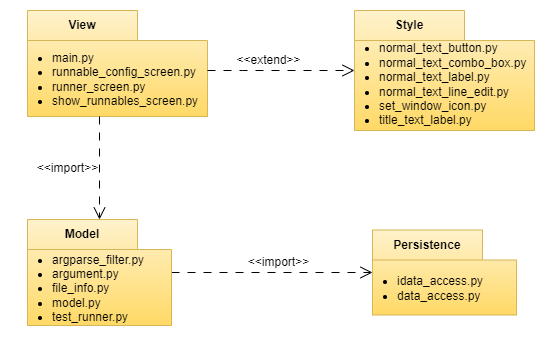

The diagram above was exported from draw.io. Its source (the exported page's mxGraphModel, read from the mxfile embedded in the PNG):
<mxGraphModel dx="1050" dy="522" grid="0" gridSize="10" guides="1" tooltips="1" connect="1" arrows="1" fold="1" page="0" pageScale="1" pageWidth="850" pageHeight="1100" math="0" shadow="0">
  <root>
    <mxCell id="0" />
    <mxCell id="1" parent="0" />
    <mxCell id="nuV70_mkJVLdaZoXGtgN-2" value="Persistence" style="shape=folder;fontStyle=1;tabWidth=110;tabHeight=30;tabPosition=left;html=1;boundedLbl=1;labelInHeader=1;container=1;collapsible=0;whiteSpace=wrap;fillColor=#fff2cc;gradientColor=#ffd966;strokeColor=#d6b656;" parent="1" vertex="1">
      <mxGeometry x="491" y="489.5" width="144" height="85" as="geometry" />
    </mxCell>
    <mxCell id="nuV70_mkJVLdaZoXGtgN-3" value="&lt;div style=&quot;&quot;&gt;&lt;ul&gt;&lt;li&gt;idata_access.py&lt;/li&gt;&lt;li&gt;data_access.py&lt;/li&gt;&lt;/ul&gt;&lt;/div&gt;" style="html=1;strokeColor=none;resizeWidth=1;resizeHeight=1;fillColor=none;part=1;connectable=0;allowArrows=0;deletable=0;whiteSpace=wrap;align=left;" parent="nuV70_mkJVLdaZoXGtgN-2" vertex="1">
      <mxGeometry width="161" height="56" relative="1" as="geometry">
        <mxPoint x="-17" y="30" as="offset" />
      </mxGeometry>
    </mxCell>
    <mxCell id="nuV70_mkJVLdaZoXGtgN-13" style="edgeStyle=orthogonalEdgeStyle;rounded=0;orthogonalLoop=1;jettySize=auto;html=1;endArrow=open;endFill=0;endSize=10;dashed=1;dashPattern=8 8;" parent="1" source="nuV70_mkJVLdaZoXGtgN-4" target="nuV70_mkJVLdaZoXGtgN-2" edge="1">
      <mxGeometry relative="1" as="geometry" />
    </mxCell>
    <mxCell id="nuV70_mkJVLdaZoXGtgN-4" value="Model" style="shape=folder;fontStyle=1;tabWidth=110;tabHeight=30;tabPosition=left;html=1;boundedLbl=1;labelInHeader=1;container=1;collapsible=0;whiteSpace=wrap;fillColor=#fff2cc;gradientColor=#ffd966;strokeColor=#d6b656;" parent="1" vertex="1">
      <mxGeometry x="146" y="479" width="144" height="106" as="geometry" />
    </mxCell>
    <mxCell id="nuV70_mkJVLdaZoXGtgN-5" value="&lt;div style=&quot;&quot;&gt;&lt;ul&gt;&lt;li&gt;argparse_filter.py&lt;/li&gt;&lt;li&gt;argument.py&lt;/li&gt;&lt;li&gt;file_info.py&lt;/li&gt;&lt;li&gt;model.py&lt;/li&gt;&lt;li&gt;test_runner.py&lt;/li&gt;&lt;/ul&gt;&lt;/div&gt;" style="html=1;strokeColor=none;resizeWidth=1;resizeHeight=1;fillColor=none;part=1;connectable=0;allowArrows=0;deletable=0;whiteSpace=wrap;align=left;" parent="nuV70_mkJVLdaZoXGtgN-4" vertex="1">
      <mxGeometry width="161" height="77" relative="1" as="geometry">
        <mxPoint x="-17" y="30" as="offset" />
      </mxGeometry>
    </mxCell>
    <mxCell id="nuV70_mkJVLdaZoXGtgN-6" value="View" style="shape=folder;fontStyle=1;tabWidth=110;tabHeight=30;tabPosition=left;html=1;boundedLbl=1;labelInHeader=1;container=1;collapsible=0;whiteSpace=wrap;fillColor=#fff2cc;gradientColor=#ffd966;strokeColor=#d6b656;" parent="1" vertex="1">
      <mxGeometry x="146" y="270" width="180" height="106" as="geometry" />
    </mxCell>
    <mxCell id="nuV70_mkJVLdaZoXGtgN-7" value="&lt;div style=&quot;&quot;&gt;&lt;ul&gt;&lt;li&gt;main.py&lt;/li&gt;&lt;li&gt;runnable_config_screen.py&lt;/li&gt;&lt;li&gt;runner_screen.py&lt;/li&gt;&lt;li&gt;show_runnables_screen.py&lt;/li&gt;&lt;/ul&gt;&lt;/div&gt;" style="html=1;strokeColor=none;resizeWidth=1;resizeHeight=1;fillColor=none;part=1;connectable=0;allowArrows=0;deletable=0;whiteSpace=wrap;align=left;" parent="nuV70_mkJVLdaZoXGtgN-6" vertex="1">
      <mxGeometry width="201.24999999999997" height="77" relative="1" as="geometry">
        <mxPoint x="-17" y="30" as="offset" />
      </mxGeometry>
    </mxCell>
    <mxCell id="nuV70_mkJVLdaZoXGtgN-10" value="Style" style="shape=folder;fontStyle=1;tabWidth=110;tabHeight=30;tabPosition=left;html=1;boundedLbl=1;labelInHeader=1;container=1;collapsible=0;whiteSpace=wrap;fillColor=#fff2cc;gradientColor=#ffd966;strokeColor=#d6b656;" parent="1" vertex="1">
      <mxGeometry x="473" y="270" width="180" height="120" as="geometry" />
    </mxCell>
    <mxCell id="nuV70_mkJVLdaZoXGtgN-11" value="&lt;div style=&quot;&quot;&gt;&lt;ul&gt;&lt;li&gt;normal_text_button.py&lt;/li&gt;&lt;li&gt;normal_text_combo_box.py&lt;/li&gt;&lt;li&gt;normal_text_label.py&lt;/li&gt;&lt;li&gt;normal_text_line_edit.py&lt;/li&gt;&lt;li&gt;set_window_icon.py&lt;/li&gt;&lt;li&gt;title_text_label.py&lt;/li&gt;&lt;/ul&gt;&lt;/div&gt;" style="html=1;strokeColor=none;resizeWidth=1;resizeHeight=1;fillColor=none;part=1;connectable=0;allowArrows=0;deletable=0;whiteSpace=wrap;align=left;" parent="nuV70_mkJVLdaZoXGtgN-10" vertex="1">
      <mxGeometry width="201.24999999999997" height="87.16981132075472" relative="1" as="geometry">
        <mxPoint x="-17" y="30" as="offset" />
      </mxGeometry>
    </mxCell>
    <mxCell id="nuV70_mkJVLdaZoXGtgN-14" value="&amp;lt;&amp;lt;import&amp;gt;&amp;gt;" style="text;html=1;align=center;verticalAlign=middle;resizable=0;points=[];autosize=1;strokeColor=none;fillColor=none;" parent="1" vertex="1">
      <mxGeometry x="357" y="509" width="79" height="26" as="geometry" />
    </mxCell>
    <mxCell id="nuV70_mkJVLdaZoXGtgN-15" style="edgeStyle=orthogonalEdgeStyle;rounded=0;orthogonalLoop=1;jettySize=auto;html=1;endArrow=open;endFill=0;endSize=10;dashed=1;dashPattern=8 8;" parent="1" source="nuV70_mkJVLdaZoXGtgN-6" target="nuV70_mkJVLdaZoXGtgN-4" edge="1">
      <mxGeometry relative="1" as="geometry">
        <mxPoint x="300" y="542" as="sourcePoint" />
        <mxPoint x="501" y="542" as="targetPoint" />
        <Array as="points">
          <mxPoint x="218" y="402" />
          <mxPoint x="218" y="402" />
        </Array>
      </mxGeometry>
    </mxCell>
    <mxCell id="nuV70_mkJVLdaZoXGtgN-16" value="&amp;lt;&amp;lt;import&amp;gt;&amp;gt;" style="text;html=1;align=center;verticalAlign=middle;resizable=0;points=[];autosize=1;strokeColor=none;fillColor=none;" parent="1" vertex="1">
      <mxGeometry x="146" y="415" width="79" height="26" as="geometry" />
    </mxCell>
    <mxCell id="nuV70_mkJVLdaZoXGtgN-17" style="edgeStyle=orthogonalEdgeStyle;rounded=0;orthogonalLoop=1;jettySize=auto;html=1;endArrow=open;endFill=0;endSize=10;dashed=1;dashPattern=8 8;" parent="1" source="nuV70_mkJVLdaZoXGtgN-6" target="nuV70_mkJVLdaZoXGtgN-10" edge="1">
      <mxGeometry relative="1" as="geometry">
        <mxPoint x="228" y="386" as="sourcePoint" />
        <mxPoint x="228" y="489" as="targetPoint" />
        <Array as="points">
          <mxPoint x="361" y="330" />
          <mxPoint x="361" y="330" />
        </Array>
      </mxGeometry>
    </mxCell>
    <mxCell id="nuV70_mkJVLdaZoXGtgN-18" value="&amp;lt;&amp;lt;extend&amp;gt;&amp;gt;" style="text;html=1;align=center;verticalAlign=middle;resizable=0;points=[];autosize=1;strokeColor=none;fillColor=none;" parent="1" vertex="1">
      <mxGeometry x="346" y="307" width="82" height="26" as="geometry" />
    </mxCell>
  </root>
</mxGraphModel>